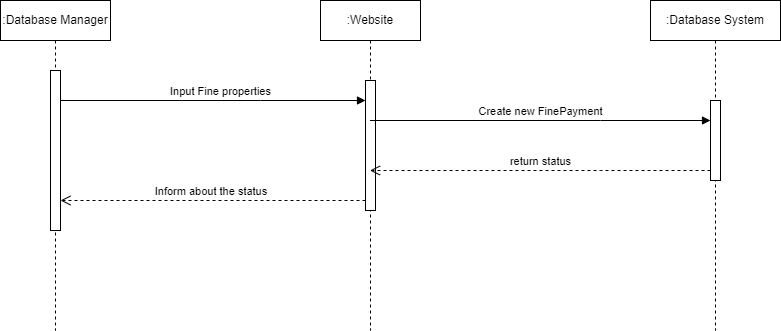

The diagram above was exported from draw.io. Its source (the exported page's mxGraphModel, read from the mxfile embedded in the PNG):
<mxGraphModel dx="1633" dy="758" grid="1" gridSize="10" guides="1" tooltips="1" connect="1" arrows="1" fold="1" page="1" pageScale="1" pageWidth="850" pageHeight="1100" math="0" shadow="0">
  <root>
    <mxCell id="0" />
    <mxCell id="1" parent="0" />
    <mxCell id="WXUy9Tb-qTp6Tu4ZHFu8-14" value=":Database Manager" style="shape=umlLifeline;perimeter=lifelinePerimeter;whiteSpace=wrap;html=1;container=1;dropTarget=0;collapsible=0;recursiveResize=0;outlineConnect=0;portConstraint=eastwest;newEdgeStyle={&quot;edgeStyle&quot;:&quot;elbowEdgeStyle&quot;,&quot;elbow&quot;:&quot;vertical&quot;,&quot;curved&quot;:0,&quot;rounded&quot;:0};" vertex="1" parent="1">
      <mxGeometry x="20" y="30" width="110" height="330" as="geometry" />
    </mxCell>
    <mxCell id="WXUy9Tb-qTp6Tu4ZHFu8-17" value="" style="html=1;points=[];perimeter=orthogonalPerimeter;outlineConnect=0;targetShapes=umlLifeline;portConstraint=eastwest;newEdgeStyle={&quot;edgeStyle&quot;:&quot;elbowEdgeStyle&quot;,&quot;elbow&quot;:&quot;vertical&quot;,&quot;curved&quot;:0,&quot;rounded&quot;:0};" vertex="1" parent="WXUy9Tb-qTp6Tu4ZHFu8-14">
      <mxGeometry x="50" y="70" width="10" height="160" as="geometry" />
    </mxCell>
    <mxCell id="WXUy9Tb-qTp6Tu4ZHFu8-15" value=":Database System" style="shape=umlLifeline;perimeter=lifelinePerimeter;whiteSpace=wrap;html=1;container=1;dropTarget=0;collapsible=0;recursiveResize=0;outlineConnect=0;portConstraint=eastwest;newEdgeStyle={&quot;edgeStyle&quot;:&quot;elbowEdgeStyle&quot;,&quot;elbow&quot;:&quot;vertical&quot;,&quot;curved&quot;:0,&quot;rounded&quot;:0};" vertex="1" parent="1">
      <mxGeometry x="670" y="30" width="130" height="330" as="geometry" />
    </mxCell>
    <mxCell id="WXUy9Tb-qTp6Tu4ZHFu8-23" value="" style="html=1;points=[];perimeter=orthogonalPerimeter;outlineConnect=0;targetShapes=umlLifeline;portConstraint=eastwest;newEdgeStyle={&quot;edgeStyle&quot;:&quot;elbowEdgeStyle&quot;,&quot;elbow&quot;:&quot;vertical&quot;,&quot;curved&quot;:0,&quot;rounded&quot;:0};" vertex="1" parent="WXUy9Tb-qTp6Tu4ZHFu8-15">
      <mxGeometry x="60" y="100" width="10" height="80" as="geometry" />
    </mxCell>
    <mxCell id="WXUy9Tb-qTp6Tu4ZHFu8-16" value=":Website" style="shape=umlLifeline;perimeter=lifelinePerimeter;whiteSpace=wrap;html=1;container=1;dropTarget=0;collapsible=0;recursiveResize=0;outlineConnect=0;portConstraint=eastwest;newEdgeStyle={&quot;edgeStyle&quot;:&quot;elbowEdgeStyle&quot;,&quot;elbow&quot;:&quot;vertical&quot;,&quot;curved&quot;:0,&quot;rounded&quot;:0};" vertex="1" parent="1">
      <mxGeometry x="340" y="30" width="100" height="330" as="geometry" />
    </mxCell>
    <mxCell id="WXUy9Tb-qTp6Tu4ZHFu8-20" value="" style="html=1;points=[];perimeter=orthogonalPerimeter;outlineConnect=0;targetShapes=umlLifeline;portConstraint=eastwest;newEdgeStyle={&quot;edgeStyle&quot;:&quot;elbowEdgeStyle&quot;,&quot;elbow&quot;:&quot;vertical&quot;,&quot;curved&quot;:0,&quot;rounded&quot;:0};" vertex="1" parent="WXUy9Tb-qTp6Tu4ZHFu8-16">
      <mxGeometry x="45" y="80" width="10" height="130" as="geometry" />
    </mxCell>
    <mxCell id="WXUy9Tb-qTp6Tu4ZHFu8-22" value="Inform about the status&amp;nbsp;" style="html=1;verticalAlign=bottom;endArrow=open;dashed=1;endSize=8;edgeStyle=elbowEdgeStyle;elbow=vertical;curved=0;rounded=0;" edge="1" source="WXUy9Tb-qTp6Tu4ZHFu8-20" parent="1" target="WXUy9Tb-qTp6Tu4ZHFu8-17">
      <mxGeometry relative="1" as="geometry">
        <mxPoint x="320" y="205" as="targetPoint" />
        <Array as="points">
          <mxPoint x="340" y="230" />
          <mxPoint x="290" y="210" />
        </Array>
      </mxGeometry>
    </mxCell>
    <mxCell id="WXUy9Tb-qTp6Tu4ZHFu8-21" value="Input Fine properties" style="html=1;verticalAlign=bottom;endArrow=block;edgeStyle=elbowEdgeStyle;elbow=vertical;curved=0;rounded=0;" edge="1" target="WXUy9Tb-qTp6Tu4ZHFu8-20" parent="1" source="WXUy9Tb-qTp6Tu4ZHFu8-17">
      <mxGeometry x="0.0492" relative="1" as="geometry">
        <mxPoint x="320" y="130" as="sourcePoint" />
        <Array as="points">
          <mxPoint x="280" y="130" />
        </Array>
        <mxPoint as="offset" />
      </mxGeometry>
    </mxCell>
    <mxCell id="WXUy9Tb-qTp6Tu4ZHFu8-24" value="Create new FinePayment" style="html=1;verticalAlign=bottom;endArrow=block;edgeStyle=elbowEdgeStyle;elbow=vertical;curved=0;rounded=0;" edge="1" target="WXUy9Tb-qTp6Tu4ZHFu8-23" parent="1" source="WXUy9Tb-qTp6Tu4ZHFu8-16">
      <mxGeometry relative="1" as="geometry">
        <mxPoint x="240" y="270" as="sourcePoint" />
        <Array as="points">
          <mxPoint x="620" y="150" />
        </Array>
      </mxGeometry>
    </mxCell>
    <mxCell id="WXUy9Tb-qTp6Tu4ZHFu8-25" value="return status" style="html=1;verticalAlign=bottom;endArrow=open;dashed=1;endSize=8;edgeStyle=elbowEdgeStyle;elbow=vertical;curved=0;rounded=0;" edge="1" source="WXUy9Tb-qTp6Tu4ZHFu8-23" parent="1" target="WXUy9Tb-qTp6Tu4ZHFu8-16">
      <mxGeometry x="-0.0015" relative="1" as="geometry">
        <mxPoint x="240" y="345" as="targetPoint" />
        <Array as="points">
          <mxPoint x="620" y="200" />
        </Array>
        <mxPoint as="offset" />
      </mxGeometry>
    </mxCell>
  </root>
</mxGraphModel>